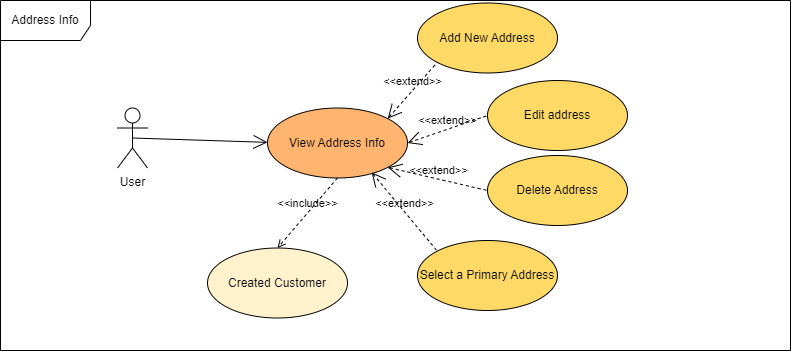

The diagram above was exported from draw.io. Its source (the exported page's mxGraphModel, read from the mxfile embedded in the PNG):
<mxGraphModel dx="2068" dy="940" grid="1" gridSize="10" guides="1" tooltips="1" connect="1" arrows="1" fold="1" page="1" pageScale="1" pageWidth="827" pageHeight="1169" math="0" shadow="0">
  <root>
    <mxCell id="0" />
    <mxCell id="1" parent="0" />
    <mxCell id="2" value="Address Info" style="shape=umlFrame;whiteSpace=wrap;html=1;width=90;height=40;" vertex="1" parent="1">
      <mxGeometry x="1673" y="100" width="790" height="350" as="geometry" />
    </mxCell>
    <mxCell id="3" value="User" style="shape=umlActor;verticalLabelPosition=bottom;verticalAlign=top;html=1;" vertex="1" parent="1">
      <mxGeometry x="1790" y="207.5" width="30" height="60" as="geometry" />
    </mxCell>
    <mxCell id="4" value="View Address Info" style="ellipse;whiteSpace=wrap;html=1;fillColor=#FFB570;" vertex="1" parent="1">
      <mxGeometry x="1940" y="207.5" width="140" height="70" as="geometry" />
    </mxCell>
    <mxCell id="5" value="" style="endArrow=open;endFill=1;endSize=12;html=1;rounded=0;exitX=0.5;exitY=0.5;exitDx=0;exitDy=0;exitPerimeter=0;" edge="1" source="3" parent="1">
      <mxGeometry width="160" relative="1" as="geometry">
        <mxPoint x="1820" y="241.87" as="sourcePoint" />
        <mxPoint x="1940" y="241.8699999999999" as="targetPoint" />
      </mxGeometry>
    </mxCell>
    <mxCell id="6" value="Created Customer" style="ellipse;whiteSpace=wrap;html=1;fillColor=#FFF2CC;" vertex="1" parent="1">
      <mxGeometry x="1880" y="347.5" width="140" height="70" as="geometry" />
    </mxCell>
    <mxCell id="7" value="Add New Address" style="ellipse;whiteSpace=wrap;html=1;fillColor=#FFD966;" vertex="1" parent="1">
      <mxGeometry x="2090" y="102.5" width="140" height="70" as="geometry" />
    </mxCell>
    <mxCell id="8" value="Edit address" style="ellipse;whiteSpace=wrap;html=1;fillColor=#FFD966;" vertex="1" parent="1">
      <mxGeometry x="2160" y="180" width="140" height="70" as="geometry" />
    </mxCell>
    <mxCell id="9" value="Delete Address" style="ellipse;whiteSpace=wrap;html=1;fillColor=#FFD966;" vertex="1" parent="1">
      <mxGeometry x="2160" y="255" width="140" height="70" as="geometry" />
    </mxCell>
    <mxCell id="10" value="&amp;lt;&amp;lt;extend&amp;gt;&amp;gt;" style="edgeStyle=none;html=1;startArrow=open;endArrow=none;startSize=12;verticalAlign=bottom;dashed=1;labelBackgroundColor=none;rounded=0;elbow=vertical;entryX=0;entryY=1;entryDx=0;entryDy=0;exitX=1;exitY=0;exitDx=0;exitDy=0;" edge="1" source="4" target="7" parent="1">
      <mxGeometry width="160" relative="1" as="geometry">
        <mxPoint x="1989.99747468306" y="184.6512626584696" as="sourcePoint" />
        <mxPoint x="2126.04" y="137.4999999999999" as="targetPoint" />
      </mxGeometry>
    </mxCell>
    <mxCell id="11" value="&amp;lt;&amp;lt;extend&amp;gt;&amp;gt;" style="edgeStyle=none;html=1;startArrow=open;endArrow=none;startSize=12;verticalAlign=bottom;dashed=1;labelBackgroundColor=none;rounded=0;elbow=vertical;entryX=0;entryY=0.5;entryDx=0;entryDy=0;exitX=1;exitY=0.5;exitDx=0;exitDy=0;" edge="1" source="4" target="8" parent="1">
      <mxGeometry width="160" relative="1" as="geometry">
        <mxPoint x="2069.4974746830544" y="227.75126265847274" as="sourcePoint" />
        <mxPoint x="2169.9999999999995" y="162.5" as="targetPoint" />
      </mxGeometry>
    </mxCell>
    <mxCell id="12" value="&amp;lt;&amp;lt;extend&amp;gt;&amp;gt;" style="edgeStyle=none;html=1;startArrow=open;endArrow=none;startSize=12;verticalAlign=bottom;dashed=1;labelBackgroundColor=none;rounded=0;elbow=vertical;entryX=0;entryY=0.5;entryDx=0;entryDy=0;exitX=1;exitY=1;exitDx=0;exitDy=0;" edge="1" source="4" target="9" parent="1">
      <mxGeometry width="160" relative="1" as="geometry">
        <mxPoint x="2079.4974746830544" y="237.75126265847274" as="sourcePoint" />
        <mxPoint x="2179.9999999999995" y="172.5" as="targetPoint" />
      </mxGeometry>
    </mxCell>
    <mxCell id="13" value="&amp;lt;&amp;lt;include&amp;gt;&amp;gt;" style="html=1;verticalAlign=bottom;labelBackgroundColor=none;endArrow=open;endFill=0;dashed=1;rounded=0;elbow=vertical;entryX=0.5;entryY=0;entryDx=0;entryDy=0;exitX=0.5;exitY=1;exitDx=0;exitDy=0;" edge="1" source="4" target="6" parent="1">
      <mxGeometry width="160" relative="1" as="geometry">
        <mxPoint x="1860" y="325" as="sourcePoint" />
        <mxPoint x="2020" y="325" as="targetPoint" />
      </mxGeometry>
    </mxCell>
    <mxCell id="14" value="Select a Primary Address" style="ellipse;whiteSpace=wrap;html=1;fillColor=#FFD966;" vertex="1" parent="1">
      <mxGeometry x="2090" y="340" width="140" height="70" as="geometry" />
    </mxCell>
    <mxCell id="15" value="&amp;lt;&amp;lt;extend&amp;gt;&amp;gt;" style="edgeStyle=none;html=1;startArrow=open;endArrow=none;startSize=12;verticalAlign=bottom;dashed=1;labelBackgroundColor=none;rounded=0;elbow=vertical;entryX=0;entryY=0;entryDx=0;entryDy=0;exitX=0.744;exitY=0.92;exitDx=0;exitDy=0;exitPerimeter=0;" edge="1" source="4" target="14" parent="1">
      <mxGeometry width="160" relative="1" as="geometry">
        <mxPoint x="2019.998706740931" y="289.99631348283066" as="sourcePoint" />
        <mxPoint x="2120.0799999999876" y="335.46" as="targetPoint" />
      </mxGeometry>
    </mxCell>
  </root>
</mxGraphModel>